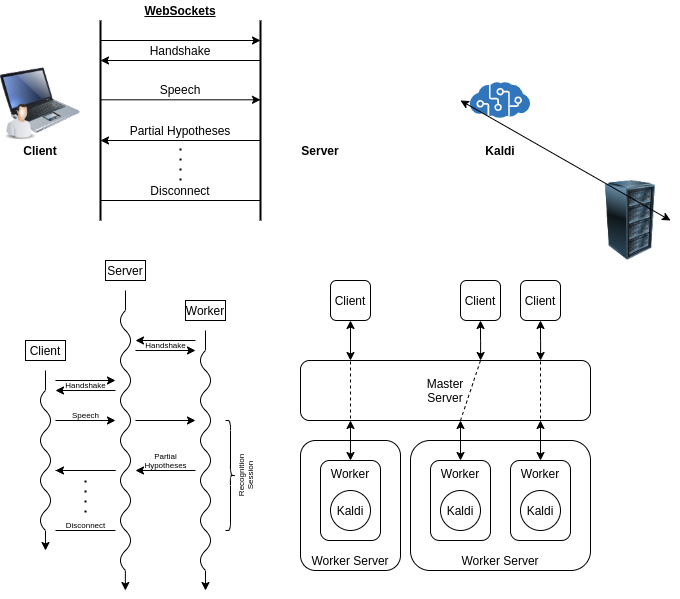

The diagram above was exported from draw.io. Its source (the exported page's mxGraphModel, read from the mxfile embedded in the PNG):
<mxGraphModel dx="1343" dy="714" grid="1" gridSize="10" guides="1" tooltips="1" connect="1" arrows="1" fold="1" page="1" pageScale="1" pageWidth="827" pageHeight="1169" math="0" shadow="0">
  <root>
    <mxCell id="0" />
    <mxCell id="1" parent="0" />
    <mxCell id="9TvtITH8v6w6AdQ9RjsW-1" value="" style="image;html=1;labelBackgroundColor=#ffffff;image=img/lib/clip_art/computers/Laptop_128x128.png" parent="1" vertex="1">
      <mxGeometry x="60" y="80" width="80" height="80" as="geometry" />
    </mxCell>
    <mxCell id="9TvtITH8v6w6AdQ9RjsW-2" value="" style="image;html=1;labelBackgroundColor=#ffffff;image=img/lib/clip_art/computers/Server_Rack_128x128.png" parent="1" vertex="1">
      <mxGeometry x="650" y="200" width="80" height="80" as="geometry" />
    </mxCell>
    <mxCell id="9TvtITH8v6w6AdQ9RjsW-3" value="" style="endArrow=none;html=1;strokeWidth=2;" parent="1" edge="1">
      <mxGeometry width="50" height="50" relative="1" as="geometry">
        <mxPoint x="160" y="240" as="sourcePoint" />
        <mxPoint x="160" y="40" as="targetPoint" />
      </mxGeometry>
    </mxCell>
    <mxCell id="9TvtITH8v6w6AdQ9RjsW-4" value="" style="endArrow=none;html=1;strokeWidth=2;" parent="1" edge="1">
      <mxGeometry width="50" height="50" relative="1" as="geometry">
        <mxPoint x="320" y="240" as="sourcePoint" />
        <mxPoint x="320" y="40" as="targetPoint" />
      </mxGeometry>
    </mxCell>
    <mxCell id="9TvtITH8v6w6AdQ9RjsW-5" value="" style="endArrow=classic;html=1;entryX=1;entryY=0;entryDx=0;entryDy=0;exitX=0;exitY=0;exitDx=0;exitDy=0;" parent="1" source="9TvtITH8v6w6AdQ9RjsW-7" target="9TvtITH8v6w6AdQ9RjsW-7" edge="1">
      <mxGeometry width="50" height="50" relative="1" as="geometry">
        <mxPoint x="160" y="60" as="sourcePoint" />
        <mxPoint x="320" y="60" as="targetPoint" />
      </mxGeometry>
    </mxCell>
    <mxCell id="9TvtITH8v6w6AdQ9RjsW-6" value="" style="endArrow=classic;html=1;entryX=0;entryY=1;entryDx=0;entryDy=0;exitX=1;exitY=1;exitDx=0;exitDy=0;" parent="1" source="9TvtITH8v6w6AdQ9RjsW-7" target="9TvtITH8v6w6AdQ9RjsW-7" edge="1">
      <mxGeometry width="50" height="50" relative="1" as="geometry">
        <mxPoint x="320" y="80" as="sourcePoint" />
        <mxPoint x="160" y="80" as="targetPoint" />
      </mxGeometry>
    </mxCell>
    <mxCell id="9TvtITH8v6w6AdQ9RjsW-7" value="Handshake" style="text;html=1;strokeColor=none;fillColor=none;align=center;verticalAlign=middle;whiteSpace=wrap;rounded=0;" parent="1" vertex="1">
      <mxGeometry x="160" y="60" width="160" height="20" as="geometry" />
    </mxCell>
    <mxCell id="9TvtITH8v6w6AdQ9RjsW-8" value="" style="endArrow=classic;html=1;entryX=1;entryY=1;entryDx=0;entryDy=0;exitX=0;exitY=1;exitDx=0;exitDy=0;" parent="1" source="9TvtITH8v6w6AdQ9RjsW-10" target="9TvtITH8v6w6AdQ9RjsW-10" edge="1">
      <mxGeometry width="50" height="50" relative="1" as="geometry">
        <mxPoint x="170" y="130" as="sourcePoint" />
        <mxPoint x="310" y="130" as="targetPoint" />
      </mxGeometry>
    </mxCell>
    <mxCell id="9TvtITH8v6w6AdQ9RjsW-9" value="" style="endArrow=classic;html=1;exitX=1;exitY=1;exitDx=0;exitDy=0;entryX=0;entryY=1;entryDx=0;entryDy=0;" parent="1" source="9TvtITH8v6w6AdQ9RjsW-11" target="9TvtITH8v6w6AdQ9RjsW-11" edge="1">
      <mxGeometry width="50" height="50" relative="1" as="geometry">
        <mxPoint x="320" y="159.31" as="sourcePoint" />
        <mxPoint x="160" y="159.31" as="targetPoint" />
      </mxGeometry>
    </mxCell>
    <mxCell id="9TvtITH8v6w6AdQ9RjsW-10" value="Speech" style="text;html=1;strokeColor=none;fillColor=none;align=center;verticalAlign=middle;whiteSpace=wrap;rounded=0;" parent="1" vertex="1">
      <mxGeometry x="160" y="99.31" width="160" height="20" as="geometry" />
    </mxCell>
    <mxCell id="9TvtITH8v6w6AdQ9RjsW-11" value="Partial Hypotheses" style="text;html=1;strokeColor=none;fillColor=none;align=center;verticalAlign=middle;whiteSpace=wrap;rounded=0;" parent="1" vertex="1">
      <mxGeometry x="160" y="140" width="160" height="20" as="geometry" />
    </mxCell>
    <mxCell id="9TvtITH8v6w6AdQ9RjsW-12" value="&lt;u&gt;&lt;b&gt;WebSockets&lt;/b&gt;&lt;/u&gt;" style="text;html=1;strokeColor=none;fillColor=none;align=center;verticalAlign=middle;whiteSpace=wrap;rounded=0;" parent="1" vertex="1">
      <mxGeometry x="160" y="20" width="160" height="20" as="geometry" />
    </mxCell>
    <mxCell id="9TvtITH8v6w6AdQ9RjsW-13" value="" style="image;html=1;labelBackgroundColor=#ffffff;image=img/lib/clip_art/people/Worker_Man_128x128.png" parent="1" vertex="1">
      <mxGeometry x="60" y="120" width="40" height="40" as="geometry" />
    </mxCell>
    <mxCell id="9TvtITH8v6w6AdQ9RjsW-14" value="" style="aspect=fixed;html=1;points=[];align=center;image;fontSize=12;image=img/lib/mscae/Cognitive_Services.svg;strokeWidth=1;" parent="1" vertex="1">
      <mxGeometry x="530" y="102" width="60" height="36" as="geometry" />
    </mxCell>
    <mxCell id="9TvtITH8v6w6AdQ9RjsW-15" value="&lt;b&gt;Client&lt;/b&gt;" style="text;html=1;strokeColor=none;fillColor=none;align=center;verticalAlign=middle;whiteSpace=wrap;rounded=0;" parent="1" vertex="1">
      <mxGeometry x="60" y="160" width="80" height="20" as="geometry" />
    </mxCell>
    <mxCell id="9TvtITH8v6w6AdQ9RjsW-16" value="&lt;b&gt;Server&lt;/b&gt;" style="text;html=1;strokeColor=none;fillColor=none;align=center;verticalAlign=middle;whiteSpace=wrap;rounded=0;" parent="1" vertex="1">
      <mxGeometry x="340" y="160" width="80" height="20" as="geometry" />
    </mxCell>
    <mxCell id="9TvtITH8v6w6AdQ9RjsW-17" value="&lt;b&gt;Kaldi&lt;/b&gt;" style="text;html=1;strokeColor=none;fillColor=none;align=center;verticalAlign=middle;whiteSpace=wrap;rounded=0;" parent="1" vertex="1">
      <mxGeometry x="520" y="160" width="80" height="20" as="geometry" />
    </mxCell>
    <mxCell id="9TvtITH8v6w6AdQ9RjsW-18" value="" style="endArrow=classic;startArrow=classic;html=1;strokeWidth=1;entryX=1;entryY=0.5;entryDx=0;entryDy=0;" parent="1" target="9TvtITH8v6w6AdQ9RjsW-2" edge="1">
      <mxGeometry width="50" height="50" relative="1" as="geometry">
        <mxPoint x="520" y="120" as="sourcePoint" />
        <mxPoint x="420" y="119.66" as="targetPoint" />
      </mxGeometry>
    </mxCell>
    <mxCell id="9TvtITH8v6w6AdQ9RjsW-19" value="" style="curved=1;endArrow=none;html=1;endFill=0;strokeWidth=1;" parent="1" edge="1">
      <mxGeometry width="50" height="50" relative="1" as="geometry">
        <mxPoint x="105" y="410" as="sourcePoint" />
        <mxPoint x="105" y="550" as="targetPoint" />
        <Array as="points">
          <mxPoint x="95" y="420" />
          <mxPoint x="115" y="440" />
          <mxPoint x="95" y="460" />
          <mxPoint x="115" y="480" />
          <mxPoint x="95" y="500" />
          <mxPoint x="115" y="520" />
          <mxPoint x="95" y="540" />
        </Array>
      </mxGeometry>
    </mxCell>
    <mxCell id="9TvtITH8v6w6AdQ9RjsW-20" value="" style="endArrow=none;html=1;strokeWidth=1;" parent="1" edge="1">
      <mxGeometry width="50" height="50" relative="1" as="geometry">
        <mxPoint x="105" y="410" as="sourcePoint" />
        <mxPoint x="105" y="390" as="targetPoint" />
      </mxGeometry>
    </mxCell>
    <mxCell id="9TvtITH8v6w6AdQ9RjsW-21" value="" style="endArrow=classic;html=1;strokeWidth=1;" parent="1" edge="1">
      <mxGeometry width="50" height="50" relative="1" as="geometry">
        <mxPoint x="105" y="550" as="sourcePoint" />
        <mxPoint x="105" y="570" as="targetPoint" />
      </mxGeometry>
    </mxCell>
    <mxCell id="9TvtITH8v6w6AdQ9RjsW-22" value="Client" style="text;html=1;align=center;verticalAlign=middle;whiteSpace=wrap;rounded=0;strokeColor=#000000;strokeWidth=1;" parent="1" vertex="1">
      <mxGeometry x="85" y="360" width="40" height="20" as="geometry" />
    </mxCell>
    <mxCell id="9TvtITH8v6w6AdQ9RjsW-23" value="" style="curved=1;endArrow=none;html=1;endFill=0;strokeWidth=1;" parent="1" edge="1">
      <mxGeometry width="50" height="50" relative="1" as="geometry">
        <mxPoint x="185" y="330" as="sourcePoint" />
        <mxPoint x="185" y="590" as="targetPoint" />
        <Array as="points">
          <mxPoint x="175" y="340" />
          <mxPoint x="195" y="360" />
          <mxPoint x="175" y="380" />
          <mxPoint x="195" y="400" />
          <mxPoint x="175" y="420" />
          <mxPoint x="195" y="440" />
          <mxPoint x="175" y="460" />
          <mxPoint x="195" y="480" />
          <mxPoint x="175" y="500" />
          <mxPoint x="195" y="520" />
          <mxPoint x="175" y="540" />
          <mxPoint x="195" y="560" />
          <mxPoint x="175" y="580" />
        </Array>
      </mxGeometry>
    </mxCell>
    <mxCell id="9TvtITH8v6w6AdQ9RjsW-24" value="" style="endArrow=none;html=1;strokeWidth=1;" parent="1" edge="1">
      <mxGeometry width="50" height="50" relative="1" as="geometry">
        <mxPoint x="185" y="330" as="sourcePoint" />
        <mxPoint x="185" y="310" as="targetPoint" />
      </mxGeometry>
    </mxCell>
    <mxCell id="9TvtITH8v6w6AdQ9RjsW-25" value="" style="endArrow=classic;html=1;strokeWidth=1;" parent="1" edge="1">
      <mxGeometry width="50" height="50" relative="1" as="geometry">
        <mxPoint x="184.8599999999999" y="590" as="sourcePoint" />
        <mxPoint x="184.8599999999999" y="610" as="targetPoint" />
      </mxGeometry>
    </mxCell>
    <mxCell id="9TvtITH8v6w6AdQ9RjsW-26" value="Server" style="text;html=1;strokeColor=#000000;fillColor=none;align=center;verticalAlign=middle;whiteSpace=wrap;rounded=0;strokeWidth=1;" parent="1" vertex="1">
      <mxGeometry x="165" y="280" width="40" height="20" as="geometry" />
    </mxCell>
    <mxCell id="9TvtITH8v6w6AdQ9RjsW-27" value="" style="endArrow=none;html=1;strokeWidth=1;" parent="1" edge="1">
      <mxGeometry width="50" height="50" relative="1" as="geometry">
        <mxPoint x="265" y="370" as="sourcePoint" />
        <mxPoint x="265" y="350" as="targetPoint" />
      </mxGeometry>
    </mxCell>
    <mxCell id="9TvtITH8v6w6AdQ9RjsW-28" value="" style="endArrow=classic;html=1;strokeWidth=1;" parent="1" edge="1">
      <mxGeometry width="50" height="50" relative="1" as="geometry">
        <mxPoint x="265" y="590" as="sourcePoint" />
        <mxPoint x="265" y="610" as="targetPoint" />
      </mxGeometry>
    </mxCell>
    <mxCell id="9TvtITH8v6w6AdQ9RjsW-29" value="Worker" style="text;html=1;strokeColor=#000000;fillColor=none;align=center;verticalAlign=middle;whiteSpace=wrap;rounded=0;strokeWidth=1;" parent="1" vertex="1">
      <mxGeometry x="245" y="320" width="40" height="20" as="geometry" />
    </mxCell>
    <mxCell id="9TvtITH8v6w6AdQ9RjsW-30" value="" style="curved=1;endArrow=none;html=1;endFill=0;strokeWidth=1;" parent="1" edge="1">
      <mxGeometry width="50" height="50" relative="1" as="geometry">
        <mxPoint x="265" y="370" as="sourcePoint" />
        <mxPoint x="265" y="590" as="targetPoint" />
        <Array as="points">
          <mxPoint x="255" y="380" />
          <mxPoint x="275" y="400" />
          <mxPoint x="255" y="420" />
          <mxPoint x="275" y="440" />
          <mxPoint x="255" y="460" />
          <mxPoint x="275" y="480" />
          <mxPoint x="255" y="500" />
          <mxPoint x="275" y="520" />
          <mxPoint x="255" y="540" />
          <mxPoint x="275" y="560" />
          <mxPoint x="255" y="580" />
        </Array>
      </mxGeometry>
    </mxCell>
    <mxCell id="9TvtITH8v6w6AdQ9RjsW-31" value="" style="endArrow=classic;html=1;strokeWidth=1;entryX=1;entryY=0;entryDx=0;entryDy=0;exitX=0;exitY=0;exitDx=0;exitDy=0;" parent="1" source="9TvtITH8v6w6AdQ9RjsW-43" target="9TvtITH8v6w6AdQ9RjsW-43" edge="1">
      <mxGeometry width="50" height="50" relative="1" as="geometry">
        <mxPoint x="114.69" y="390" as="sourcePoint" />
        <mxPoint x="174.69" y="390" as="targetPoint" />
      </mxGeometry>
    </mxCell>
    <mxCell id="9TvtITH8v6w6AdQ9RjsW-32" value="" style="endArrow=classic;html=1;strokeWidth=1;entryX=0;entryY=1;entryDx=0;entryDy=0;exitX=1;exitY=1;exitDx=0;exitDy=0;" parent="1" source="9TvtITH8v6w6AdQ9RjsW-43" target="9TvtITH8v6w6AdQ9RjsW-43" edge="1">
      <mxGeometry width="50" height="50" relative="1" as="geometry">
        <mxPoint x="175" y="410" as="sourcePoint" />
        <mxPoint x="115" y="410" as="targetPoint" />
      </mxGeometry>
    </mxCell>
    <mxCell id="9TvtITH8v6w6AdQ9RjsW-33" value="" style="endArrow=classic;html=1;strokeWidth=1;exitX=0;exitY=1;exitDx=0;exitDy=0;entryX=1;entryY=1;entryDx=0;entryDy=0;" parent="1" source="9TvtITH8v6w6AdQ9RjsW-44" target="9TvtITH8v6w6AdQ9RjsW-44" edge="1">
      <mxGeometry width="50" height="50" relative="1" as="geometry">
        <mxPoint x="115" y="439.31" as="sourcePoint" />
        <mxPoint x="175" y="439.31" as="targetPoint" />
      </mxGeometry>
    </mxCell>
    <mxCell id="9TvtITH8v6w6AdQ9RjsW-34" value="" style="endArrow=classic;html=1;strokeWidth=1;" parent="1" edge="1">
      <mxGeometry width="50" height="50" relative="1" as="geometry">
        <mxPoint x="195" y="440" as="sourcePoint" />
        <mxPoint x="255" y="440" as="targetPoint" />
      </mxGeometry>
    </mxCell>
    <mxCell id="9TvtITH8v6w6AdQ9RjsW-35" value="" style="endArrow=classic;html=1;strokeWidth=1;entryX=0;entryY=1;entryDx=0;entryDy=0;exitX=1;exitY=1;exitDx=0;exitDy=0;" parent="1" source="9TvtITH8v6w6AdQ9RjsW-45" target="9TvtITH8v6w6AdQ9RjsW-45" edge="1">
      <mxGeometry width="50" height="50" relative="1" as="geometry">
        <mxPoint x="255" y="490" as="sourcePoint" />
        <mxPoint x="195" y="490" as="targetPoint" />
      </mxGeometry>
    </mxCell>
    <mxCell id="9TvtITH8v6w6AdQ9RjsW-36" value="" style="endArrow=classic;html=1;strokeWidth=1;" parent="1" edge="1">
      <mxGeometry width="50" height="50" relative="1" as="geometry">
        <mxPoint x="175" y="490" as="sourcePoint" />
        <mxPoint x="115" y="490" as="targetPoint" />
      </mxGeometry>
    </mxCell>
    <mxCell id="9TvtITH8v6w6AdQ9RjsW-37" value="" style="endArrow=classic;html=1;strokeWidth=1;entryX=1;entryY=1;entryDx=0;entryDy=0;exitX=0;exitY=1;exitDx=0;exitDy=0;" parent="1" source="9TvtITH8v6w6AdQ9RjsW-47" target="9TvtITH8v6w6AdQ9RjsW-47" edge="1">
      <mxGeometry width="50" height="50" relative="1" as="geometry">
        <mxPoint x="195" y="370" as="sourcePoint" />
        <mxPoint x="255" y="370" as="targetPoint" />
      </mxGeometry>
    </mxCell>
    <mxCell id="9TvtITH8v6w6AdQ9RjsW-38" value="" style="endArrow=classic;html=1;strokeWidth=1;entryX=0;entryY=0;entryDx=0;entryDy=0;exitX=1;exitY=0;exitDx=0;exitDy=0;" parent="1" source="9TvtITH8v6w6AdQ9RjsW-47" target="9TvtITH8v6w6AdQ9RjsW-47" edge="1">
      <mxGeometry width="50" height="50" relative="1" as="geometry">
        <mxPoint x="255" y="360" as="sourcePoint" />
        <mxPoint x="195" y="360" as="targetPoint" />
      </mxGeometry>
    </mxCell>
    <mxCell id="9TvtITH8v6w6AdQ9RjsW-39" value="" style="endArrow=none;html=1;strokeWidth=1;" parent="1" edge="1">
      <mxGeometry width="50" height="50" relative="1" as="geometry">
        <mxPoint x="175" y="490" as="sourcePoint" />
        <mxPoint x="115" y="490" as="targetPoint" />
      </mxGeometry>
    </mxCell>
    <mxCell id="9TvtITH8v6w6AdQ9RjsW-40" value="" style="shape=curlyBracket;whiteSpace=wrap;html=1;rounded=1;strokeColor=#000000;flipH=1;strokeWidth=1;" parent="1" vertex="1">
      <mxGeometry x="285" y="440" width="10" height="110" as="geometry" />
    </mxCell>
    <mxCell id="9TvtITH8v6w6AdQ9RjsW-41" value="Recognition Session" style="text;html=1;align=center;verticalAlign=middle;whiteSpace=wrap;rounded=0;strokeColor=none;rotation=0;horizontal=0;strokeWidth=1;fontSize=8;direction=east;" parent="1" vertex="1">
      <mxGeometry x="295" y="470" width="20" height="50" as="geometry" />
    </mxCell>
    <mxCell id="9TvtITH8v6w6AdQ9RjsW-42" value="" style="endArrow=none;html=1;strokeWidth=1;entryX=0;entryY=1;entryDx=0;entryDy=0;exitX=1;exitY=1;exitDx=0;exitDy=0;" parent="1" source="9TvtITH8v6w6AdQ9RjsW-46" target="9TvtITH8v6w6AdQ9RjsW-46" edge="1">
      <mxGeometry width="50" height="50" relative="1" as="geometry">
        <mxPoint x="174.69" y="570" as="sourcePoint" />
        <mxPoint x="114.69" y="570" as="targetPoint" />
      </mxGeometry>
    </mxCell>
    <mxCell id="9TvtITH8v6w6AdQ9RjsW-43" value="Handshake" style="text;strokeColor=none;fillColor=none;html=1;fontSize=8;fontStyle=0;verticalAlign=middle;align=center;" parent="1" vertex="1">
      <mxGeometry x="115" y="400" width="60" height="10" as="geometry" />
    </mxCell>
    <mxCell id="9TvtITH8v6w6AdQ9RjsW-44" value="Speech" style="text;strokeColor=none;fillColor=none;html=1;fontSize=8;fontStyle=0;verticalAlign=middle;align=center;" parent="1" vertex="1">
      <mxGeometry x="115" y="430" width="60" height="10" as="geometry" />
    </mxCell>
    <mxCell id="9TvtITH8v6w6AdQ9RjsW-45" value="Partial&lt;br&gt;Hypotheses" style="text;strokeColor=none;fillColor=none;html=1;fontSize=8;fontStyle=0;verticalAlign=middle;align=center;" parent="1" vertex="1">
      <mxGeometry x="195" y="470" width="60" height="20" as="geometry" />
    </mxCell>
    <mxCell id="9TvtITH8v6w6AdQ9RjsW-46" value="Disconnect" style="text;strokeColor=none;fillColor=none;html=1;fontSize=8;fontStyle=0;verticalAlign=middle;align=center;" parent="1" vertex="1">
      <mxGeometry x="115" y="540" width="60" height="10" as="geometry" />
    </mxCell>
    <mxCell id="9TvtITH8v6w6AdQ9RjsW-47" value="Handshake" style="text;strokeColor=none;fillColor=none;html=1;fontSize=8;fontStyle=0;verticalAlign=middle;align=center;" parent="1" vertex="1">
      <mxGeometry x="195" y="360" width="60" height="10" as="geometry" />
    </mxCell>
    <mxCell id="9TvtITH8v6w6AdQ9RjsW-48" style="edgeStyle=orthogonalEdgeStyle;rounded=0;orthogonalLoop=1;jettySize=auto;html=1;exitX=0.5;exitY=1;exitDx=0;exitDy=0;endArrow=classic;endFill=1;strokeWidth=1;fontSize=12;startArrow=classic;startFill=1;" parent="1" source="9TvtITH8v6w6AdQ9RjsW-49" edge="1">
      <mxGeometry relative="1" as="geometry">
        <mxPoint x="410" y="380" as="targetPoint" />
      </mxGeometry>
    </mxCell>
    <mxCell id="9TvtITH8v6w6AdQ9RjsW-49" value="Client" style="rounded=1;whiteSpace=wrap;html=1;strokeColor=#000000;strokeWidth=1;fontSize=12;" parent="1" vertex="1">
      <mxGeometry x="390" y="300" width="40" height="40" as="geometry" />
    </mxCell>
    <mxCell id="9TvtITH8v6w6AdQ9RjsW-50" style="edgeStyle=orthogonalEdgeStyle;rounded=0;orthogonalLoop=1;jettySize=auto;html=1;exitX=0.5;exitY=1;exitDx=0;exitDy=0;endArrow=classic;endFill=1;strokeWidth=1;fontSize=12;startArrow=classic;startFill=1;" parent="1" source="9TvtITH8v6w6AdQ9RjsW-51" edge="1">
      <mxGeometry relative="1" as="geometry">
        <mxPoint x="540.0930232558139" y="380" as="targetPoint" />
      </mxGeometry>
    </mxCell>
    <mxCell id="9TvtITH8v6w6AdQ9RjsW-51" value="Client" style="rounded=1;whiteSpace=wrap;html=1;strokeColor=#000000;strokeWidth=1;fontSize=12;" parent="1" vertex="1">
      <mxGeometry x="520" y="300" width="40" height="40" as="geometry" />
    </mxCell>
    <mxCell id="9TvtITH8v6w6AdQ9RjsW-52" style="edgeStyle=orthogonalEdgeStyle;rounded=0;orthogonalLoop=1;jettySize=auto;html=1;exitX=0.5;exitY=1;exitDx=0;exitDy=0;endArrow=classic;endFill=1;strokeWidth=1;fontSize=12;startArrow=classic;startFill=1;" parent="1" source="9TvtITH8v6w6AdQ9RjsW-53" edge="1">
      <mxGeometry relative="1" as="geometry">
        <mxPoint x="600.0930232558139" y="380" as="targetPoint" />
      </mxGeometry>
    </mxCell>
    <mxCell id="9TvtITH8v6w6AdQ9RjsW-53" value="Client" style="rounded=1;whiteSpace=wrap;html=1;strokeColor=#000000;strokeWidth=1;fontSize=12;" parent="1" vertex="1">
      <mxGeometry x="580" y="300" width="40" height="40" as="geometry" />
    </mxCell>
    <mxCell id="9TvtITH8v6w6AdQ9RjsW-54" value="Master&lt;br&gt;Server" style="rounded=1;whiteSpace=wrap;html=1;strokeColor=#000000;strokeWidth=1;fontSize=12;verticalAlign=middle;" parent="1" vertex="1">
      <mxGeometry x="360" y="380" width="290" height="60" as="geometry" />
    </mxCell>
    <mxCell id="9TvtITH8v6w6AdQ9RjsW-55" value="Worker Server" style="rounded=1;whiteSpace=wrap;html=1;strokeColor=#000000;strokeWidth=1;fontSize=12;verticalAlign=bottom;" parent="1" vertex="1">
      <mxGeometry x="360" y="460" width="100" height="130" as="geometry" />
    </mxCell>
    <mxCell id="9TvtITH8v6w6AdQ9RjsW-56" value="Worker Server" style="rounded=1;whiteSpace=wrap;html=1;strokeColor=#000000;strokeWidth=1;fontSize=12;verticalAlign=bottom;" parent="1" vertex="1">
      <mxGeometry x="470" y="460" width="180" height="130" as="geometry" />
    </mxCell>
    <mxCell id="9TvtITH8v6w6AdQ9RjsW-57" value="Worker" style="rounded=1;whiteSpace=wrap;html=1;strokeColor=#000000;strokeWidth=1;fontSize=12;verticalAlign=top;" parent="1" vertex="1">
      <mxGeometry x="490" y="480" width="60" height="80" as="geometry" />
    </mxCell>
    <mxCell id="9TvtITH8v6w6AdQ9RjsW-58" value="Worker" style="rounded=1;whiteSpace=wrap;html=1;strokeColor=#000000;strokeWidth=1;fontSize=12;verticalAlign=top;" parent="1" vertex="1">
      <mxGeometry x="570" y="480" width="60" height="80" as="geometry" />
    </mxCell>
    <mxCell id="9TvtITH8v6w6AdQ9RjsW-59" value="Worker" style="rounded=1;whiteSpace=wrap;html=1;strokeColor=#000000;strokeWidth=1;fontSize=12;verticalAlign=top;" parent="1" vertex="1">
      <mxGeometry x="380" y="480" width="60" height="80" as="geometry" />
    </mxCell>
    <mxCell id="9TvtITH8v6w6AdQ9RjsW-60" value="" style="endArrow=none;dashed=1;html=1;strokeWidth=1;fontSize=12;" parent="1" edge="1">
      <mxGeometry width="50" height="50" relative="1" as="geometry">
        <mxPoint x="410" y="450" as="sourcePoint" />
        <mxPoint x="410" y="380" as="targetPoint" />
      </mxGeometry>
    </mxCell>
    <mxCell id="9TvtITH8v6w6AdQ9RjsW-61" value="" style="endArrow=none;dashed=1;html=1;strokeWidth=1;fontSize=12;" parent="1" edge="1">
      <mxGeometry width="50" height="50" relative="1" as="geometry">
        <mxPoint x="520" y="440" as="sourcePoint" />
        <mxPoint x="540" y="380" as="targetPoint" />
      </mxGeometry>
    </mxCell>
    <mxCell id="9TvtITH8v6w6AdQ9RjsW-62" value="" style="endArrow=none;dashed=1;html=1;strokeWidth=1;fontSize=12;" parent="1" edge="1">
      <mxGeometry width="50" height="50" relative="1" as="geometry">
        <mxPoint x="600" y="450" as="sourcePoint" />
        <mxPoint x="600" y="380" as="targetPoint" />
      </mxGeometry>
    </mxCell>
    <mxCell id="9TvtITH8v6w6AdQ9RjsW-63" style="edgeStyle=orthogonalEdgeStyle;rounded=0;orthogonalLoop=1;jettySize=auto;html=1;exitX=0.5;exitY=0;exitDx=0;exitDy=0;endArrow=classic;endFill=1;strokeWidth=1;fontSize=12;startArrow=classic;startFill=1;" parent="1" source="9TvtITH8v6w6AdQ9RjsW-57" edge="1">
      <mxGeometry relative="1" as="geometry">
        <mxPoint x="520" y="440" as="targetPoint" />
      </mxGeometry>
    </mxCell>
    <mxCell id="9TvtITH8v6w6AdQ9RjsW-64" style="edgeStyle=orthogonalEdgeStyle;rounded=0;orthogonalLoop=1;jettySize=auto;html=1;exitX=0.5;exitY=0;exitDx=0;exitDy=0;endArrow=classic;endFill=1;strokeWidth=1;fontSize=12;startArrow=classic;startFill=1;" parent="1" source="9TvtITH8v6w6AdQ9RjsW-58" edge="1">
      <mxGeometry relative="1" as="geometry">
        <mxPoint x="600" y="440" as="targetPoint" />
      </mxGeometry>
    </mxCell>
    <mxCell id="9TvtITH8v6w6AdQ9RjsW-65" style="edgeStyle=orthogonalEdgeStyle;rounded=0;orthogonalLoop=1;jettySize=auto;html=1;exitX=0.5;exitY=0;exitDx=0;exitDy=0;endArrow=classic;endFill=1;strokeWidth=1;fontSize=12;startArrow=classic;startFill=1;" parent="1" source="9TvtITH8v6w6AdQ9RjsW-59" edge="1">
      <mxGeometry relative="1" as="geometry">
        <mxPoint x="410" y="440" as="targetPoint" />
      </mxGeometry>
    </mxCell>
    <mxCell id="9TvtITH8v6w6AdQ9RjsW-66" value="Kaldi" style="ellipse;whiteSpace=wrap;html=1;strokeColor=#000000;strokeWidth=1;fontSize=12;" parent="1" vertex="1">
      <mxGeometry x="500" y="510" width="40" height="40" as="geometry" />
    </mxCell>
    <mxCell id="9TvtITH8v6w6AdQ9RjsW-67" value="Kaldi" style="ellipse;whiteSpace=wrap;html=1;strokeColor=#000000;strokeWidth=1;fontSize=12;" parent="1" vertex="1">
      <mxGeometry x="580" y="510" width="40" height="40" as="geometry" />
    </mxCell>
    <mxCell id="9TvtITH8v6w6AdQ9RjsW-68" value="Kaldi" style="ellipse;whiteSpace=wrap;html=1;strokeColor=#000000;strokeWidth=1;fontSize=12;" parent="1" vertex="1">
      <mxGeometry x="390" y="510" width="40" height="40" as="geometry" />
    </mxCell>
    <mxCell id="9TvtITH8v6w6AdQ9RjsW-69" value="" style="endArrow=none;html=1;endFill=0;" parent="1" edge="1">
      <mxGeometry width="50" height="50" relative="1" as="geometry">
        <mxPoint x="320" y="220" as="sourcePoint" />
        <mxPoint x="160" y="220" as="targetPoint" />
      </mxGeometry>
    </mxCell>
    <mxCell id="9TvtITH8v6w6AdQ9RjsW-70" value="Disconnect" style="text;html=1;strokeColor=none;fillColor=none;align=center;verticalAlign=middle;whiteSpace=wrap;rounded=0;" parent="1" vertex="1">
      <mxGeometry x="160" y="200" width="160" height="20" as="geometry" />
    </mxCell>
    <mxCell id="9TvtITH8v6w6AdQ9RjsW-71" value="" style="endArrow=none;dashed=1;html=1;strokeWidth=2;fontSize=8;entryX=0.5;entryY=1;entryDx=0;entryDy=0;exitX=0.5;exitY=0;exitDx=0;exitDy=0;dashPattern=1 4;" parent="1" source="9TvtITH8v6w6AdQ9RjsW-70" target="9TvtITH8v6w6AdQ9RjsW-11" edge="1">
      <mxGeometry width="50" height="50" relative="1" as="geometry">
        <mxPoint x="90" y="610" as="sourcePoint" />
        <mxPoint x="140" y="560" as="targetPoint" />
      </mxGeometry>
    </mxCell>
    <mxCell id="9TvtITH8v6w6AdQ9RjsW-72" value="" style="endArrow=none;dashed=1;html=1;strokeWidth=2;fontSize=8;dashPattern=1 4;entryX=0.5;entryY=0;entryDx=0;entryDy=0;" parent="1" target="9TvtITH8v6w6AdQ9RjsW-46" edge="1">
      <mxGeometry width="50" height="50" relative="1" as="geometry">
        <mxPoint x="145" y="500" as="sourcePoint" />
        <mxPoint x="145" y="540" as="targetPoint" />
      </mxGeometry>
    </mxCell>
  </root>
</mxGraphModel>